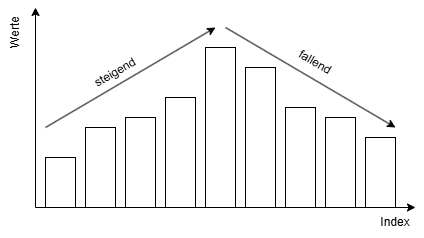

The diagram above was exported from draw.io. Its source (the exported page's mxGraphModel, read from the mxfile embedded in the PNG):
<mxGraphModel dx="975" dy="512" grid="1" gridSize="10" guides="1" tooltips="1" connect="1" arrows="1" fold="1" page="1" pageScale="1" pageWidth="827" pageHeight="1169" math="0" shadow="0">
  <root>
    <mxCell id="0" />
    <mxCell id="1" parent="0" />
    <mxCell id="d9vTlejhXdXb9FAOmQjv-10" edge="1" parent="1" style="endArrow=classic;html=1;rounded=0;" value="">
      <mxGeometry height="50" relative="1" width="50" as="geometry">
        <mxPoint x="40" y="400" as="sourcePoint" />
        <mxPoint x="420" y="400" as="targetPoint" />
      </mxGeometry>
    </mxCell>
    <mxCell id="d9vTlejhXdXb9FAOmQjv-11" edge="1" parent="1" style="endArrow=classic;html=1;rounded=0;" value="">
      <mxGeometry height="50" relative="1" width="50" as="geometry">
        <mxPoint x="40" y="400" as="sourcePoint" />
        <mxPoint x="40" y="200" as="targetPoint" />
      </mxGeometry>
    </mxCell>
    <mxCell id="d9vTlejhXdXb9FAOmQjv-13" parent="1" style="rounded=0;whiteSpace=wrap;html=1;fillColor=light-dark(#FFFFFF,#CCCCCC);" value="" vertex="1">
      <mxGeometry height="50" width="30" x="50" y="350" as="geometry" />
    </mxCell>
    <mxCell id="d9vTlejhXdXb9FAOmQjv-14" parent="1" style="rounded=0;whiteSpace=wrap;html=1;fillColor=light-dark(#FFFFFF,#CCCCCC);" value="" vertex="1">
      <mxGeometry height="80" width="30" x="90" y="320" as="geometry" />
    </mxCell>
    <mxCell id="d9vTlejhXdXb9FAOmQjv-15" parent="1" style="rounded=0;whiteSpace=wrap;html=1;fillColor=light-dark(#FFFFFF,#CCCCCC);" value="" vertex="1">
      <mxGeometry height="90" width="30" x="130" y="310" as="geometry" />
    </mxCell>
    <mxCell id="d9vTlejhXdXb9FAOmQjv-16" parent="1" style="rounded=0;whiteSpace=wrap;html=1;fillColor=light-dark(#FFFFFF,#CCCCCC);" value="" vertex="1">
      <mxGeometry height="110" width="30" x="170" y="290" as="geometry" />
    </mxCell>
    <mxCell id="d9vTlejhXdXb9FAOmQjv-17" parent="1" style="rounded=0;whiteSpace=wrap;html=1;fillStyle=auto;fillColor=light-dark(#FFFFFF,#CCCCCC);" value="" vertex="1">
      <mxGeometry height="160" width="30" x="210" y="240" as="geometry" />
    </mxCell>
    <mxCell id="d9vTlejhXdXb9FAOmQjv-18" parent="1" style="rounded=0;whiteSpace=wrap;html=1;fillColor=light-dark(#FFFFFF,#CCCCCC);" value="" vertex="1">
      <mxGeometry height="140" width="30" x="250" y="260" as="geometry" />
    </mxCell>
    <mxCell id="d9vTlejhXdXb9FAOmQjv-19" parent="1" style="rounded=0;whiteSpace=wrap;html=1;fillColor=light-dark(#FFFFFF,#CCCCCC);" value="" vertex="1">
      <mxGeometry height="100" width="30" x="290" y="300" as="geometry" />
    </mxCell>
    <mxCell id="d9vTlejhXdXb9FAOmQjv-20" parent="1" style="rounded=0;whiteSpace=wrap;html=1;fillColor=light-dark(#FFFFFF,#CCCCCC);" value="" vertex="1">
      <mxGeometry height="90" width="30" x="330" y="310" as="geometry" />
    </mxCell>
    <mxCell id="d9vTlejhXdXb9FAOmQjv-21" parent="1" style="rounded=0;whiteSpace=wrap;html=1;fillColor=light-dark(#FFFFFF,#CCCCCC);" value="" vertex="1">
      <mxGeometry height="70" width="30" x="370" y="330" as="geometry" />
    </mxCell>
    <mxCell id="d9vTlejhXdXb9FAOmQjv-27" parent="1" style="text;html=1;whiteSpace=wrap;strokeColor=none;fillColor=none;align=center;verticalAlign=middle;rounded=0;rotation=-90;" value="Werte" vertex="1">
      <mxGeometry height="30" width="60" x="-10" y="210" as="geometry" />
    </mxCell>
    <mxCell id="d9vTlejhXdXb9FAOmQjv-34" edge="1" parent="1" style="endArrow=classic;html=1;rounded=0;" value="">
      <mxGeometry height="50" relative="1" width="50" as="geometry">
        <mxPoint x="50" y="320" as="sourcePoint" />
        <mxPoint x="220" y="220" as="targetPoint" />
      </mxGeometry>
    </mxCell>
    <mxCell id="d9vTlejhXdXb9FAOmQjv-35" edge="1" parent="1" style="endArrow=classic;html=1;rounded=0;" value="">
      <mxGeometry height="50" relative="1" width="50" as="geometry">
        <mxPoint x="230" y="220" as="sourcePoint" />
        <mxPoint x="400" y="320" as="targetPoint" />
      </mxGeometry>
    </mxCell>
    <mxCell id="d9vTlejhXdXb9FAOmQjv-36" parent="1" style="text;html=1;whiteSpace=wrap;strokeColor=none;fillColor=none;align=center;verticalAlign=middle;rounded=0;rotation=-30;" value="steigend" vertex="1">
      <mxGeometry height="30" width="60" x="90" y="250" as="geometry" />
    </mxCell>
    <mxCell id="d9vTlejhXdXb9FAOmQjv-39" parent="1" style="text;html=1;whiteSpace=wrap;strokeColor=none;fillColor=none;align=center;verticalAlign=middle;rounded=0;rotation=30;" value="fallend" vertex="1">
      <mxGeometry height="30" width="60" x="290.00076211353314" y="240.00038105676657" as="geometry" />
    </mxCell>
    <mxCell id="d9vTlejhXdXb9FAOmQjv-41" parent="1" style="text;html=1;whiteSpace=wrap;strokeColor=none;fillColor=none;align=center;verticalAlign=middle;rounded=0;" value="Index" vertex="1">
      <mxGeometry height="30" width="40" x="380" y="400" as="geometry" />
    </mxCell>
  </root>
</mxGraphModel>